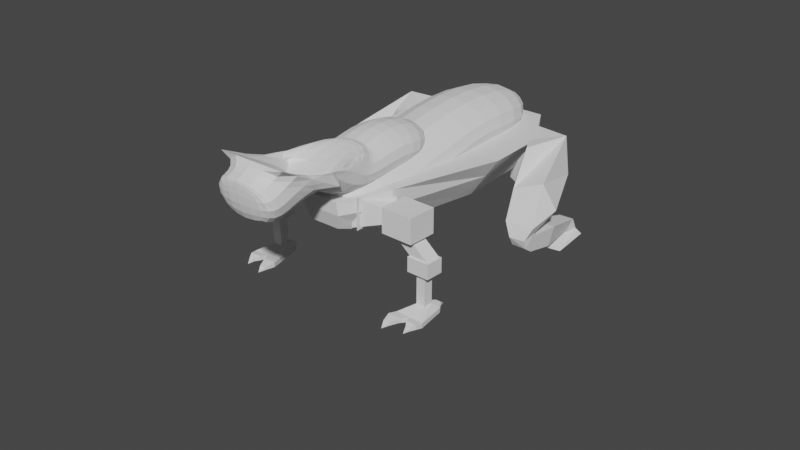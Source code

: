 # Source: QuadrupedEnemy.blend  (saved by Blender 3.6.13; exported with 4.5.12 LTS)
import bpy
from mathutils import Matrix  # noqa: F401  (used for matrix-valued properties, if any)

bpy.ops.wm.read_factory_settings(use_empty=True)
scene = bpy.context.scene
scene.name = 'Scene'

# ---- collections
col_collection = bpy.data.collections.new('Collection'); scene.collection.children.link(col_collection)

# ---- world
world_world = bpy.data.worlds.new('World'); scene.world = world_world
world_world.use_nodes = True; world_world.node_tree.nodes.clear()
_N = world_world.node_tree.nodes; _L = world_world.node_tree.links
n0 = _N.new('ShaderNodeOutputWorld'); n0.name = 'World Output'; n0.location = (300, 300)
n1 = _N.new('ShaderNodeBackground'); n1.name = 'Background'; n1.location = (10, 300)
n1.inputs[0].default_value = (0.05088, 0.05088, 0.05088, 1.0)
_L.new(n1.outputs[0], n0.inputs[0])
n0.is_active_output = True
world_world.color = (0.05088, 0.05088, 0.05088)
world_world.use_sun_shadow = False
world_world.sun_shadow_jitter_overblur = 0.0

# ---- meshes
me_plane = bpy.data.meshes.new('Plane')
me_plane.from_pydata([(0.0, 0.0, 0.0), (0.0, 0.4073, 0.0), (4.772e-17, 0.7905, 0.2149), (1.702e-17, 1.208, 0.07664)], [(0, 1), (1, 2), (2, 3)], [])
_uv = me_plane.uv_layers.new(name='UVMap')
_uv.uv.foreach_set('vector', [])
me_plane.update()
me_cube = bpy.data.meshes.new('Cube')
me_cube.from_pydata([(-0.08565, 0.04219, -0.1466), (-0.1047, 0.02202, 0.08308), (-0.2248, 1.176, -0.1011), (-0.2248, 1.18, 0.08308), (0.08565, 0.04219, -0.1466), (0.1047, 0.02202, 0.08308), (0.2248, 1.176, -0.1011), (0.2248, 1.18, 0.08308), (-0.1479, 0.1901, -0.2341), (-0.2542, 0.2015, 0.1151), (0.1479, 0.1901, -0.2341), (0.2542, 0.2015, 0.1151), (-0.4074, 0.9411, 0.08308), (0.2503, 0.9963, -0.2397), (-0.2503, 0.9963, -0.2397), (0.4074, 0.9411, 0.08308), (-0.2521, 0.6771, -0.2604), (0.4152, 0.6771, 0.08308), (-0.4152, 0.6771, 0.08308), (0.2521, 0.6771, -0.2604), (-0.1147, 0.02337, -0.02119), (-0.2248, 1.178, -0.0001423), (0.2248, 1.178, -0.0001423), (0.1147, 0.02337, -0.02119), (0.2492, 0.1954, -0.01216), (-0.2492, 0.1954, -0.01216), (0.3364, 0.966, -0.06277), (-0.3364, 0.966, -0.06277), (-0.3415, 0.6771, -0.07212), (0.3415, 0.6771, -0.07212)], [], [(27, 12, 3, 21), (21, 3, 7, 22), (24, 11, 5, 23), (23, 5, 1, 20), (8, 10, 4, 0), (11, 9, 1, 5), (17, 18, 9, 11), (16, 19, 10, 8), (29, 17, 11, 24), (20, 1, 9, 25), (22, 7, 15, 26), (2, 6, 13, 14), (7, 3, 12, 15), (28, 18, 12, 27), (25, 9, 18, 28), (26, 15, 17, 29), (14, 13, 19, 16), (15, 12, 18, 17), (13, 26, 29, 19), (8, 25, 28, 16), (16, 28, 27, 14), (6, 22, 26, 13), (0, 20, 25, 8), (19, 29, 24, 10), (4, 23, 20, 0), (10, 24, 23, 4), (2, 21, 22, 6), (14, 27, 21, 2)])
_uv = me_cube.uv_layers.new(name='UVMap')
_uv.uv.foreach_set('vector', [0.512, 0.1984, 0.625, 0.1984, 0.625, 0.25, 0.512, 0.25, 0.512, 0.25, 0.625, 0.25, 0.625, 0.5, 0.512, 0.5, 0.512, 0.713, 0.625, 0.713, 0.625, 0.75, 0.512, 0.75, 0.512, 0.75, 0.625, 0.75, 0.625, 1.0, 0.512, 1.0, 0.125, 0.713, 0.375, 0.713, 0.375, 0.75, 0.125, 0.75, 0.625, 0.713, 0.875, 0.713, 0.875, 0.75, 0.625, 0.75, 0.625, 0.6086, 0.875, 0.6086, 0.875, 0.713, 0.625, 0.713, 0.125, 0.6086, 0.375, 0.6086, 0.375, 0.713, 0.125, 0.713, 0.512, 0.6086, 0.625, 0.6086, 0.625, 0.713, 0.512, 0.713, 0.512, 0.0, 0.625, 0.0, 0.625, 0.03701, 0.512, 0.03701, 0.512, 0.5, 0.625, 0.5, 0.625, 0.5516, 0.512, 0.5516, 0.125, 0.5, 0.375, 0.5, 0.375, 0.5516, 0.125, 0.5516, 0.625, 0.5, 0.875, 0.5, 0.875, 0.5516, 0.625, 0.5516, 0.512, 0.1414, 0.625, 0.1414, 0.625, 0.1984, 0.512, 0.1984, 0.512, 0.03701, 0.625, 0.03701, 0.625, 0.1414, 0.512, 0.1414, 0.512, 0.5516, 0.625, 0.5516, 0.625, 0.6086, 0.512, 0.6086, 0.125, 0.5516, 0.375, 0.5516, 0.375, 0.6086, 0.125, 0.6086, 0.625, 0.5516, 0.875, 0.5516, 0.875, 0.6086, 0.625, 0.6086, 0.375, 0.5516, 0.512, 0.5516, 0.512, 0.6086, 0.375, 0.6086, 0.375, 0.03701, 0.512, 0.03701, 0.512, 0.1414, 0.375, 0.1414, 0.375, 0.1414, 0.512, 0.1414, 0.512, 0.1984, 0.375, 0.1984, 0.375, 0.5, 0.512, 0.5, 0.512, 0.5516, 0.375, 0.5516, 0.375, 0.0, 0.512, 0.0, 0.512, 0.03701, 0.375, 0.03701, 0.375, 0.6086, 0.512, 0.6086, 0.512, 0.713, 0.375, 0.713, 0.375, 0.75, 0.512, 0.75, 0.512, 1.0, 0.375, 1.0, 0.375, 0.713, 0.512, 0.713, 0.512, 0.75, 0.375, 0.75, 0.375, 0.25, 0.512, 0.25, 0.512, 0.5, 0.375, 0.5, 0.375, 0.1984, 0.512, 0.1984, 0.512, 0.25, 0.375, 0.25])
me_cube.update()
me_cube_001 = bpy.data.meshes.new('Cube.001')
me_cube_001.from_pydata([(0.2482, 0.8514, -0.2122), (0.3662, 0.8283, 0.0533), (0.0941, 1.135, -0.07121), (0.2285, 1.035, 0.05208), (0.493, 0.7591, -0.2705), (0.4463, 0.6963, 0.06925), (0.6015, 0.8781, -0.1023), (0.5379, 0.9388, 0.08292), (0.497, 0.5388, -0.2697), (0.4808, 0.538, -0.0998), (0.7046, 0.6071, -0.1874), (0.6423, 0.5688, -0.04105), (0.5289, 0.4993, -0.2998), (0.4981, 0.4535, -0.2533), (0.6441, 0.5062, -0.2998), (0.6612, 0.461, -0.254), (0.5439, 0.4567, -0.3772), (0.5415, 0.4293, -0.326), (0.6286, 0.4553, -0.3784), (0.6288, 0.4388, -0.3269), (0.5283, 0.5206, -0.3162), (0.6435, 0.5274, -0.3162), (0.5432, 0.508, -0.4122), (0.6279, 0.5066, -0.4134), (0.5132, 0.6689, -0.3222), (0.6586, 0.6775, -0.3222), (0.5321, 0.665, -0.4386), (0.639, 0.6632, -0.4401), (0.5373, 0.9284, -0.3876), (0.6208, 0.9334, -0.3876), (0.5482, 0.892, -0.4425), (0.6096, 0.891, -0.4434), (0.5367, 0.9656, -0.4596), (0.6202, 0.9705, -0.4596), (0.5476, 0.9045, -0.4605), (0.609, 0.9035, -0.4613), (0.5243, 0.9734, -0.5), (0.65, 0.9852, -0.49), (0.4715, 0.7195, -0.4983), (0.6601, 0.7523, -0.5015)], [], [(0, 1, 3, 2), (2, 3, 7, 6), (7, 5, 9, 11), (4, 5, 1, 0), (2, 6, 4, 0), (7, 3, 1, 5), (11, 9, 13, 15), (6, 7, 11, 10), (5, 4, 8, 9), (4, 6, 10, 8), (13, 12, 16, 17), (10, 11, 15, 14), (9, 8, 12, 13), (8, 10, 14, 12), (18, 19, 17, 16), (14, 18, 23, 21), (15, 13, 17, 19), (14, 15, 19, 18), (20, 21, 25, 24), (12, 14, 21, 20), (16, 12, 20, 22), (18, 16, 22, 23), (25, 27, 31, 29), (21, 23, 27, 25), (23, 22, 26, 27), (22, 20, 24, 26), (30, 28, 32, 34), (27, 26, 30, 31), (26, 24, 28, 30), (24, 25, 29, 28), (33, 35, 39, 37), (28, 29, 33, 32), (29, 31, 35, 33), (31, 30, 34, 35), (36, 37, 39, 38), (35, 34, 38, 39), (34, 32, 36, 38), (32, 33, 37, 36)])
_uv = me_cube_001.uv_layers.new(name='UVMap')
_uv.uv.foreach_set('vector', [0.375, 0.0, 0.625, 0.0, 0.625, 0.25, 0.375, 0.25, 0.375, 0.25, 0.625, 0.25, 0.625, 0.5, 0.375, 0.5, 0.625, 0.5, 0.625, 0.75, 0.625, 0.75, 0.625, 0.5, 0.375, 0.75, 0.625, 0.75, 0.625, 1.0, 0.375, 1.0, 0.125, 0.5, 0.375, 0.5, 0.375, 0.75, 0.125, 0.75, 0.625, 0.5, 0.875, 0.5, 0.875, 0.75, 0.625, 0.75, 0.625, 0.5, 0.625, 0.75, 0.625, 0.75, 0.625, 0.5, 0.375, 0.5, 0.625, 0.5, 0.625, 0.5, 0.375, 0.5, 0.625, 0.75, 0.375, 0.75, 0.375, 0.75, 0.625, 0.75, 0.375, 0.75, 0.375, 0.5, 0.375, 0.5, 0.375, 0.75, 0.625, 0.75, 0.375, 0.75, 0.375, 0.75, 0.625, 0.75, 0.375, 0.5, 0.625, 0.5, 0.625, 0.5, 0.375, 0.5, 0.625, 0.75, 0.375, 0.75, 0.375, 0.75, 0.625, 0.75, 0.375, 0.75, 0.375, 0.5, 0.375, 0.5, 0.375, 0.75, 0.375, 0.5, 0.625, 0.5, 0.625, 0.75, 0.375, 0.75, 0.375, 0.5, 0.375, 0.5, 0.375, 0.5, 0.375, 0.5, 0.625, 0.5, 0.625, 0.75, 0.625, 0.75, 0.625, 0.5, 0.375, 0.5, 0.625, 0.5, 0.625, 0.5, 0.375, 0.5, 0.375, 0.75, 0.375, 0.5, 0.375, 0.5, 0.375, 0.75, 0.375, 0.75, 0.375, 0.5, 0.375, 0.5, 0.375, 0.75, 0.375, 0.75, 0.375, 0.75, 0.375, 0.75, 0.375, 0.75, 0.375, 0.5, 0.375, 0.75, 0.375, 0.75, 0.375, 0.5, 0.375, 0.5, 0.375, 0.5, 0.375, 0.5, 0.375, 0.5, 0.375, 0.5, 0.375, 0.5, 0.375, 0.5, 0.375, 0.5, 0.375, 0.5, 0.375, 0.75, 0.375, 0.75, 0.375, 0.5, 0.375, 0.75, 0.375, 0.75, 0.375, 0.75, 0.375, 0.75, 0.375, 0.75, 0.375, 0.75, 0.375, 0.75, 0.375, 0.75, 0.375, 0.5, 0.375, 0.75, 0.375, 0.75, 0.375, 0.5, 0.375, 0.75, 0.375, 0.75, 0.375, 0.75, 0.375, 0.75, 0.375, 0.75, 0.375, 0.5, 0.375, 0.5, 0.375, 0.75, 0.375, 0.5, 0.375, 0.5, 0.375, 0.5, 0.375, 0.5, 0.375, 0.75, 0.375, 0.5, 0.375, 0.5, 0.375, 0.75, 0.375, 0.5, 0.375, 0.5, 0.375, 0.5, 0.375, 0.5, 0.375, 0.5, 0.375, 0.75, 0.375, 0.75, 0.375, 0.5, 0.375, 0.75, 0.375, 0.5, 0.375, 0.5, 0.375, 0.75, 0.375, 0.5, 0.375, 0.75, 0.375, 0.75, 0.375, 0.5, 0.375, 0.75, 0.375, 0.75, 0.375, 0.75, 0.375, 0.75, 0.375, 0.75, 0.375, 0.5, 0.375, 0.5, 0.375, 0.75])
me_cube_001.update()
me_cube_002 = bpy.data.meshes.new('Cube.002')
me_cube_002.from_pydata([(0.1217, -0.3281, -0.1085), (0.1217, -0.3281, 0.06609), (0.2026, -0.1181, -0.1085), (0.2026, -0.1181, 0.06609), (0.2933, -0.2642, -0.05835), (0.2933, -0.2642, 0.01597), (0.2966, -0.1769, -0.05835), (0.2966, -0.1769, 0.01597), (0.1647, -0.3382, -0.1085), (0.1647, -0.3382, 0.06609), (0.1647, -0.1636, 0.06609), (0.1647, -0.1636, -0.1085), (0.2933, -0.2642, -0.05835), (0.2933, -0.2642, 0.01597), (0.2966, -0.1769, -0.05835), (0.2966, -0.1769, 0.01597), (0.2933, -0.2642, -0.05835), (0.2933, -0.2642, 0.01597), (0.2966, -0.1769, -0.05835), (0.2966, -0.1769, 0.01597), (0.3338, -0.2643, -0.09254), (0.2934, -0.3018, 0.04666), (0.3372, -0.1785, -0.09254), (0.2999, -0.1384, 0.04666), (0.4406, -0.268, -0.09254), (0.4778, -0.3081, 0.04666), (0.444, -0.1822, -0.09254), (0.4844, -0.1447, 0.04666), (0.2934, -0.3018, -0.09254), (0.2999, -0.1384, -0.09254), (0.4778, -0.3081, -0.09254), (0.4844, -0.1447, -0.09254), (0.439, -0.2643, -0.183), (0.4425, -0.1785, -0.183), (0.5458, -0.268, -0.183), (0.5493, -0.1822, -0.183), (0.4284, -0.2723, -0.1846), (0.4325, -0.1699, -0.1846), (0.5558, -0.2766, -0.1846), (0.5599, -0.1743, -0.1846), (0.4675, -0.2493, -0.2681), (0.4689, -0.1945, -0.2681), (0.5194, -0.2521, -0.2681), (0.5208, -0.1972, -0.2681), (0.4284, -0.2723, -0.2681), (0.4325, -0.1699, -0.2681), (0.5558, -0.2766, -0.2681), (0.5599, -0.1743, -0.2681), (0.4675, -0.2493, -0.4424), (0.4689, -0.1945, -0.4424), (0.5194, -0.2521, -0.4424), (0.5208, -0.1972, -0.4424), (0.4099, -0.3281, -0.4724), (0.4495, -0.1589, -0.4731), (0.575, -0.3378, -0.4724), (0.5509, -0.1686, -0.4731), (0.4099, -0.3281, -0.4993), (0.4495, -0.1589, -0.4993), (0.575, -0.3378, -0.4993), (0.5509, -0.1686, -0.4993), (0.4879, -0.1186, -0.4744), (0.5226, -0.1219, -0.4744), (0.4879, -0.1186, -0.4939), (0.5226, -0.1219, -0.4939), (0.4925, -0.3329, -0.4724), (0.4925, -0.3329, -0.4993), (0.4643, -0.3793, -0.4677), (0.3953, -0.3745, -0.4945), (0.3953, -0.3745, -0.4677), (0.4643, -0.3793, -0.4945), (0.4451, -0.4307, -0.4782), (0.4073, -0.4281, -0.4929), (0.4073, -0.4281, -0.4782), (0.4451, -0.4307, -0.4929), (0.5067, -0.08393, -0.4994), (0.4247, -0.4647, -0.4995), (0.504, -0.3723, -0.4678), (0.568, -0.3768, -0.4928), (0.568, -0.3768, -0.4678), (0.504, -0.3723, -0.4928), (0.5229, -0.3989, -0.478), (0.5539, -0.4017, -0.494), (0.5539, -0.4017, -0.478), (0.5229, -0.3989, -0.494), (0.5358, -0.435, -0.4995)], [], [(8, 9, 10, 11), (2, 3, 7, 6), (6, 7, 15, 14), (4, 5, 1, 0), (2, 6, 4, 0), (7, 3, 1, 5), (12, 14, 18, 16), (5, 4, 12, 13), (4, 6, 14, 12), (7, 5, 13, 15), (19, 17, 21, 23), (15, 13, 17, 19), (14, 15, 19, 18), (13, 12, 16, 17), (23, 21, 25, 27), (18, 19, 23, 29), (17, 16, 28, 21), (16, 18, 29, 28), (31, 27, 25, 30), (29, 23, 27, 31), (21, 28, 30, 25), (22, 26, 35, 33), (22, 20, 28, 29), (24, 26, 31, 30), (26, 22, 29, 31), (20, 24, 30, 28), (35, 34, 38, 39), (20, 22, 33, 32), (24, 20, 32, 34), (26, 24, 34, 35), (37, 39, 47, 45), (33, 35, 39, 37), (32, 33, 37, 36), (34, 32, 36, 38), (42, 40, 48, 50), (36, 37, 45, 44), (38, 36, 44, 46), (39, 38, 46, 47), (41, 40, 44, 45), (42, 43, 47, 46), (43, 41, 45, 47), (40, 42, 46, 44), (49, 51, 55, 53), (43, 42, 50, 51), (41, 43, 51, 49), (40, 41, 49, 48), (64, 52, 68, 66), (48, 49, 53, 52), (50, 48, 52, 64, 54), (51, 50, 54, 55), (56, 57, 59, 58, 65), (64, 65, 79, 76), (55, 59, 63, 61), (68, 67, 71, 72), (63, 62, 74), (59, 57, 62, 63), (57, 53, 60, 62), (53, 55, 61, 60), (55, 54, 58, 59), (53, 57, 56, 52), (65, 64, 66, 69), (52, 56, 67, 68), (56, 65, 69, 67), (70, 72, 75), (67, 69, 73, 71), (69, 66, 70, 73), (66, 68, 72, 70), (71, 73, 75), (61, 63, 74), (60, 61, 74), (62, 60, 74), (65, 58, 77, 79), (73, 70, 75), (72, 71, 75), (77, 78, 82, 81), (54, 64, 76, 78), (58, 54, 78, 77), (83, 81, 84), (78, 76, 80, 82), (79, 77, 81, 83), (76, 79, 83, 80), (81, 82, 84), (82, 80, 84), (80, 83, 84)])
_uv = me_cube_002.uv_layers.new(name='UVMap')
_uv.uv.foreach_set('vector', [0.375, 0.0, 0.625, 0.0, 0.625, 0.25, 0.375, 0.25, 0.375, 0.25, 0.625, 0.25, 0.625, 0.5, 0.375, 0.5, 0.375, 0.5, 0.625, 0.5, 0.625, 0.5, 0.375, 0.5, 0.375, 0.75, 0.625, 0.75, 0.625, 1.0, 0.375, 1.0, 0.125, 0.5, 0.375, 0.5, 0.375, 0.75, 0.125, 0.75, 0.625, 0.5, 0.875, 0.5, 0.875, 0.75, 0.625, 0.75, 0.375, 0.75, 0.375, 0.5, 0.375, 0.5, 0.375, 0.75, 0.625, 0.75, 0.375, 0.75, 0.375, 0.75, 0.625, 0.75, 0.375, 0.75, 0.375, 0.5, 0.375, 0.5, 0.375, 0.75, 0.625, 0.5, 0.625, 0.75, 0.625, 0.75, 0.625, 0.5, 0.625, 0.5, 0.625, 0.75, 0.625, 0.75, 0.625, 0.5, 0.625, 0.5, 0.625, 0.75, 0.625, 0.75, 0.625, 0.5, 0.375, 0.5, 0.625, 0.5, 0.625, 0.5, 0.375, 0.5, 0.625, 0.75, 0.375, 0.75, 0.375, 0.75, 0.625, 0.75, 0.625, 0.5, 0.625, 0.75, 0.625, 0.75, 0.625, 0.5, 0.375, 0.5, 0.625, 0.5, 0.625, 0.5, 0.375, 0.5, 0.625, 0.75, 0.375, 0.75, 0.375, 0.75, 0.625, 0.75, 0.375, 0.75, 0.375, 0.5, 0.375, 0.5, 0.375, 0.75, 0.375, 0.5, 0.625, 0.5, 0.625, 0.75, 0.375, 0.75, 0.375, 0.5, 0.625, 0.5, 0.625, 0.5, 0.375, 0.5, 0.625, 0.75, 0.375, 0.75, 0.375, 0.75, 0.625, 0.75, 0.375, 0.5594, 0.375, 0.5594, 0.375, 0.5594, 0.375, 0.5594, 0.375, 0.5594, 0.375, 0.6906, 0.375, 0.75, 0.375, 0.5, 0.375, 0.6906, 0.375, 0.5594, 0.375, 0.5, 0.375, 0.75, 0.375, 0.5594, 0.375, 0.5594, 0.375, 0.5, 0.375, 0.5, 0.375, 0.6906, 0.375, 0.6906, 0.375, 0.75, 0.375, 0.75, 0.375, 0.5594, 0.375, 0.6906, 0.375, 0.6906, 0.375, 0.5594, 0.375, 0.6906, 0.375, 0.5594, 0.375, 0.5594, 0.375, 0.6906, 0.375, 0.6906, 0.375, 0.6906, 0.375, 0.6906, 0.375, 0.6906, 0.375, 0.5594, 0.375, 0.6906, 0.375, 0.6906, 0.375, 0.5594, 0.375, 0.5594, 0.375, 0.5594, 0.375, 0.5594, 0.375, 0.5594, 0.375, 0.5594, 0.375, 0.5594, 0.375, 0.5594, 0.375, 0.5594, 0.375, 0.6906, 0.375, 0.5594, 0.375, 0.5594, 0.375, 0.6906, 0.375, 0.6906, 0.375, 0.6906, 0.375, 0.6906, 0.375, 0.6906, 0.375, 0.6602, 0.375, 0.6602, 0.375, 0.6602, 0.375, 0.6602, 0.375, 0.6906, 0.375, 0.5594, 0.375, 0.5594, 0.375, 0.6906, 0.375, 0.6906, 0.375, 0.6906, 0.375, 0.6906, 0.375, 0.6906, 0.375, 0.5594, 0.375, 0.6906, 0.375, 0.6906, 0.375, 0.5594, 0.375, 0.5898, 0.375, 0.6602, 0.375, 0.6906, 0.375, 0.5594, 0.375, 0.6602, 0.375, 0.5898, 0.375, 0.5594, 0.375, 0.6906, 0.375, 0.5898, 0.375, 0.5898, 0.375, 0.5594, 0.375, 0.5594, 0.375, 0.6602, 0.375, 0.6602, 0.375, 0.6906, 0.375, 0.6906, 0.375, 0.5898, 0.375, 0.5898, 0.375, 0.5898, 0.375, 0.5898, 0.375, 0.5898, 0.375, 0.6602, 0.375, 0.6602, 0.375, 0.5898, 0.375, 0.5898, 0.375, 0.5898, 0.375, 0.5898, 0.375, 0.5898, 0.375, 0.6602, 0.375, 0.5898, 0.375, 0.5898, 0.375, 0.6602, 0.375, 0.6602, 0.375, 0.6602, 0.375, 0.6602, 0.375, 0.6602, 0.375, 0.6602, 0.375, 0.5898, 0.375, 0.5898, 0.375, 0.6602, 0.375, 0.6602, 0.375, 0.6602, 0.375, 0.6602, 0.375, 0.6602, 0.375, 0.6602, 0.375, 0.5898, 0.375, 0.6602, 0.375, 0.6602, 0.375, 0.5898, 0.375, 0.6602, 0.375, 0.5898, 0.375, 0.5898, 0.375, 0.6602, 0.375, 0.6602, 0.375, 0.6602, 0.375, 0.6602, 0.375, 0.6602, 0.375, 0.6602, 0.375, 0.5898, 0.375, 0.5898, 0.375, 0.5898, 0.375, 0.5898, 0.375, 0.6602, 0.375, 0.6602, 0.375, 0.6602, 0.375, 0.6602, 0.375, 0.5898, 0.375, 0.5898, 0.375, 0.5898, 0.375, 0.5898, 0.375, 0.5898, 0.375, 0.5898, 0.375, 0.5898, 0.375, 0.5898, 0.375, 0.5898, 0.375, 0.5898, 0.375, 0.5898, 0.375, 0.5898, 0.375, 0.5898, 0.375, 0.5898, 0.375, 0.5898, 0.375, 0.5898, 0.375, 0.6602, 0.375, 0.6602, 0.375, 0.5898, 0.375, 0.5898, 0.375, 0.5898, 0.375, 0.6602, 0.375, 0.6602, 0.375, 0.6602, 0.375, 0.6602, 0.375, 0.6602, 0.375, 0.6602, 0.375, 0.6602, 0.375, 0.6602, 0.375, 0.6602, 0.375, 0.6602, 0.375, 0.6602, 0.375, 0.6602, 0.375, 0.6602, 0.375, 0.6602, 0.375, 0.6602, 0.375, 0.6602, 0.375, 0.6602, 0.375, 0.6602, 0.375, 0.6602, 0.375, 0.6602, 0.375, 0.6602, 0.375, 0.6602, 0.375, 0.6602, 0.375, 0.6602, 0.375, 0.6602, 0.375, 0.6602, 0.375, 0.6602, 0.375, 0.6602, 0.375, 0.6602, 0.375, 0.6602, 0.375, 0.6602, 0.375, 0.6602, 0.375, 0.5898, 0.375, 0.5898, 0.375, 0.5898, 0.375, 0.5898, 0.375, 0.5898, 0.375, 0.5898, 0.375, 0.5898, 0.375, 0.5898, 0.375, 0.5898, 0.375, 0.6602, 0.375, 0.6602, 0.375, 0.6602, 0.375, 0.6602, 0.375, 0.6602, 0.375, 0.6602, 0.375, 0.6602, 0.375, 0.6602, 0.375, 0.6602, 0.375, 0.6602, 0.375, 0.6602, 0.375, 0.6602, 0.375, 0.6602, 0.375, 0.6602, 0.375, 0.6602, 0.375, 0.6602, 0.375, 0.6602, 0.375, 0.6602, 0.375, 0.6602, 0.375, 0.6602, 0.375, 0.6602, 0.375, 0.6602, 0.375, 0.6602, 0.375, 0.6602, 0.375, 0.6602, 0.375, 0.6602, 0.375, 0.6602, 0.375, 0.6602, 0.375, 0.6602, 0.375, 0.6602, 0.375, 0.6602, 0.375, 0.6602, 0.375, 0.6602, 0.375, 0.6602, 0.375, 0.6602, 0.375, 0.6602, 0.375, 0.6602, 0.375, 0.6602, 0.375, 0.6602, 0.375, 0.6602, 0.375, 0.6602, 0.375, 0.6602, 0.375, 0.6602, 0.375, 0.6602, 0.375, 0.6602, 0.375, 0.6602])
me_cube_002.update()
me_plane_001 = bpy.data.meshes.new('Plane.001')
me_plane_001.from_pydata([(4.77e-17, 0.6224, 0.3101), (-2.275e-17, 0.7916, -0.1479), (1.096e-17, 1.061, -0.02407), (-1.935e-17, 1.33, -0.1598), (-1.742e-18, 0.2742, -0.01132), (-1.954e-18, 0.1839, -0.0127)], [(0, 1), (1, 2), (2, 3), (4, 0), (5, 4)], [])
_uv = me_plane_001.uv_layers.new(name='UVMap')
_uv.uv.foreach_set('vector', [])
me_plane_001.update()

# ---- curves / text
cu_beziercurve = bpy.data.curves.new('BezierCurve', 'CURVE')
cu_beziercurve.dimensions = '3D'
_sp = cu_beziercurve.splines.new('BEZIER'); _sp.bezier_points.add(1)
_sp.bezier_points.foreach_set('co', [-0.3163, 0.0, 0.0, 0.3163, 0.0, 0.0])
_sp.bezier_points.foreach_set('handle_left', [-0.58, 1.948e-08, -0.3679, 0.0, 0.0, 0.0])
_sp.bezier_points.foreach_set('handle_right', [-0.05253, -1.948e-08, 0.3679, 0.6325, 0.0, 0.0])
for _p, _l, _r in zip(_sp.bezier_points, ['ALIGNED', 'ALIGNED'], ['ALIGNED', 'ALIGNED']): _p.handle_left_type = _l; _p.handle_right_type = _r
_sp.bezier_points.foreach_set('radius', [0.7758, 0.7758])
_sp.order_u = 0
_sp.order_v = 0
cu_beziercurve.use_path = True
cu_beziercurve.fill_mode = 'FULL'

# ---- objects
ob_creaturebody = bpy.data.objects.new('CreatureBody', me_plane)
ob_metalicbodyhousing = bpy.data.objects.new('MetalicBodyHousing', me_cube)
ob_hindlegs = bpy.data.objects.new('HindLegs', me_cube_001)
ob_frontlegs = bpy.data.objects.new('FrontLegs', me_cube_002)
ob_creaturehead = bpy.data.objects.new('CreatureHead', me_plane_001)
ob_bullhorn = bpy.data.objects.new('BullHorn', cu_beziercurve)

# ---- transforms, parenting, visibility, modifiers, constraints
ob_creaturebody.location = (0.0, -0.4473, 0.5099)
ob_creaturebody.scale = (1.0, 1.369, 0.6927)
_m = ob_creaturebody.modifiers.new('Mirror', 'MIRROR')
_m.merge_threshold = 0.01
_m = ob_creaturebody.modifiers.new('Skin', 'SKIN')
_m = ob_creaturebody.modifiers.new('Subdivision', 'SUBSURF')
_m.levels = 2
ob_metalicbodyhousing.location = (0.0, -0.4473, 0.5099)
ob_metalicbodyhousing.scale = (1.0, 1.369, 0.6927)
ob_hindlegs.location = (0.0, 0.0, 0.5099)
_m = ob_hindlegs.modifiers.new('Mirror', 'MIRROR')
_m.merge_threshold = 0.01
ob_frontlegs.location = (0.0, 0.0, 0.5099)
_m = ob_frontlegs.modifiers.new('Mirror', 'MIRROR')
_m.merge_threshold = 0.01
ob_creaturehead.location = (0.0, -1.133, 0.7252)
ob_creaturehead.scale = (0.7809, 1.069, 0.541)
_m = ob_creaturehead.modifiers.new('Mirror', 'MIRROR')
_m.merge_threshold = 0.01
_m = ob_creaturehead.modifiers.new('Skin', 'SKIN')
_m = ob_creaturehead.modifiers.new('Subdivision', 'SUBSURF')
_m.levels = 2
ob_bullhorn.location = (0.0, 0.0, 0.0)

# ---- collection membership
col_collection.objects.link(ob_creaturebody)
col_collection.objects.link(ob_metalicbodyhousing)
col_collection.objects.link(ob_hindlegs)
col_collection.objects.link(ob_frontlegs)
col_collection.objects.link(ob_creaturehead)
col_collection.objects.link(ob_bullhorn)

# ---- scene / render settings (as saved in the file)
scene.frame_start = 1; scene.frame_end = 250; scene.frame_set(1)
scene.render.engine = 'BLENDER_EEVEE_NEXT'
scene.cycles.sampling_pattern = 'TABULATED_SOBOL'
scene.view_settings.view_transform = 'Filmic'
bpy.context.view_layer.update()

# ---- added for rendering (the .blend has no active camera and no usable light): camera, sun
cam_auto = bpy.data.cameras.new('AutoCamera')
cam_auto.lens = 50.0
cam_auto.sensor_width = 36.0
cam_auto.clip_end = 1000.0
ob_auto_camera = bpy.data.objects.new('AutoCamera', cam_auto)
scene.collection.objects.link(ob_auto_camera)
ob_auto_camera.location = (3.39543, -3.88869, 2.89035)
ob_auto_camera.rotation_euler = (1.09748, -7.21219e-08, 0.694738)
scene.camera = ob_auto_camera
light_auto_sun = bpy.data.lights.new('AutoSun', 'SUN')
light_auto_sun.energy = 3.0
light_auto_sun.angle = 0.0523599
ob_auto_sun = bpy.data.objects.new('AutoSun', light_auto_sun)
scene.collection.objects.link(ob_auto_sun)
ob_auto_sun.rotation_euler = (0.872665, 0.174533, 0.523599)
bpy.context.view_layer.update()
